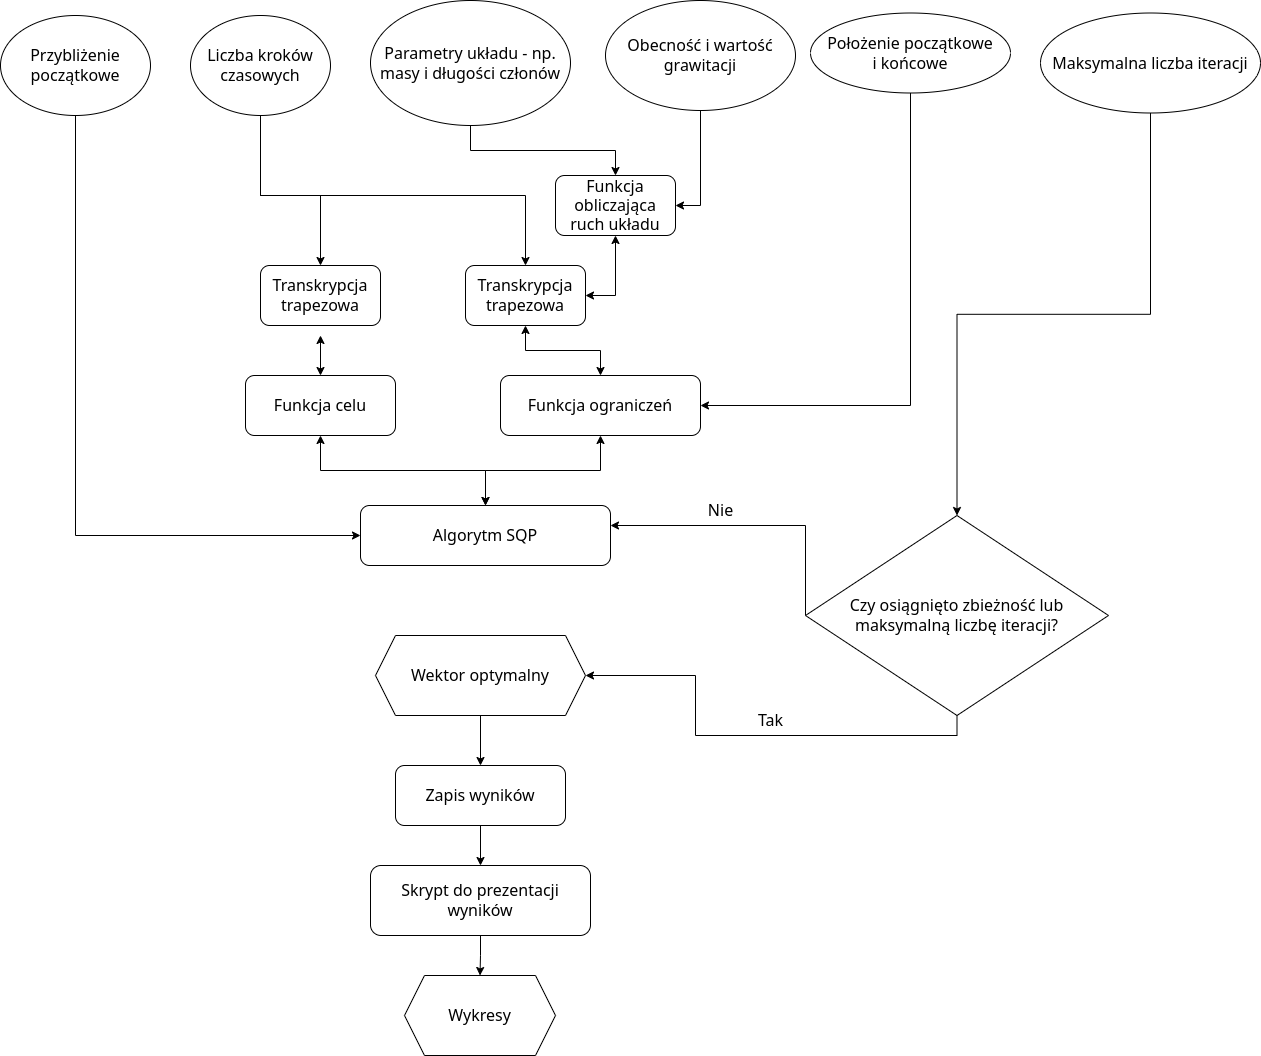

The diagram above was exported from draw.io. Its source (the exported page's mxGraphModel, read from the mxfile embedded in the PNG):
<mxGraphModel dx="2247" dy="751" grid="1" gridSize="10" guides="1" tooltips="1" connect="1" arrows="1" fold="1" page="1" pageScale="1" pageWidth="827" pageHeight="1169" math="0" shadow="0">
  <root>
    <mxCell id="WIyWlLk6GJQsqaUBKTNV-0" />
    <mxCell id="WIyWlLk6GJQsqaUBKTNV-1" parent="WIyWlLk6GJQsqaUBKTNV-0" />
    <mxCell id="GC-qNwq_pZNKDidJS3we-2" value="Algorytm SQP" style="rounded=1;whiteSpace=wrap;html=1;fontSize=16;" vertex="1" parent="WIyWlLk6GJQsqaUBKTNV-1">
      <mxGeometry x="210" y="580" width="250" height="60" as="geometry" />
    </mxCell>
    <mxCell id="GC-qNwq_pZNKDidJS3we-31" style="edgeStyle=orthogonalEdgeStyle;rounded=0;orthogonalLoop=1;jettySize=auto;html=1;entryX=0.5;entryY=0;entryDx=0;entryDy=0;fontSize=16;" edge="1" parent="WIyWlLk6GJQsqaUBKTNV-1" source="GC-qNwq_pZNKDidJS3we-3" target="GC-qNwq_pZNKDidJS3we-28">
      <mxGeometry relative="1" as="geometry" />
    </mxCell>
    <mxCell id="GC-qNwq_pZNKDidJS3we-3" value="Parametry układu - np. masy i długości członów" style="ellipse;whiteSpace=wrap;html=1;fontSize=16;" vertex="1" parent="WIyWlLk6GJQsqaUBKTNV-1">
      <mxGeometry x="220" y="75" width="200" height="125" as="geometry" />
    </mxCell>
    <mxCell id="GC-qNwq_pZNKDidJS3we-30" style="edgeStyle=orthogonalEdgeStyle;rounded=0;orthogonalLoop=1;jettySize=auto;html=1;exitX=0.5;exitY=1;exitDx=0;exitDy=0;fontSize=16;" edge="1" parent="WIyWlLk6GJQsqaUBKTNV-1" source="GC-qNwq_pZNKDidJS3we-4" target="GC-qNwq_pZNKDidJS3we-27">
      <mxGeometry relative="1" as="geometry">
        <Array as="points">
          <mxPoint x="110" y="270" />
          <mxPoint x="375" y="270" />
        </Array>
      </mxGeometry>
    </mxCell>
    <mxCell id="GC-qNwq_pZNKDidJS3we-47" style="edgeStyle=orthogonalEdgeStyle;rounded=0;orthogonalLoop=1;jettySize=auto;html=1;exitX=0.5;exitY=1;exitDx=0;exitDy=0;fontSize=16;" edge="1" parent="WIyWlLk6GJQsqaUBKTNV-1" source="GC-qNwq_pZNKDidJS3we-4" target="GC-qNwq_pZNKDidJS3we-45">
      <mxGeometry relative="1" as="geometry">
        <Array as="points">
          <mxPoint x="110" y="270" />
          <mxPoint x="170" y="270" />
        </Array>
      </mxGeometry>
    </mxCell>
    <mxCell id="GC-qNwq_pZNKDidJS3we-4" value="Liczba kroków czasowych" style="ellipse;whiteSpace=wrap;html=1;fontSize=16;" vertex="1" parent="WIyWlLk6GJQsqaUBKTNV-1">
      <mxGeometry x="40" y="90" width="140" height="100" as="geometry" />
    </mxCell>
    <mxCell id="GC-qNwq_pZNKDidJS3we-38" style="edgeStyle=orthogonalEdgeStyle;rounded=0;orthogonalLoop=1;jettySize=auto;html=1;exitX=0.5;exitY=1;exitDx=0;exitDy=0;entryX=0;entryY=0.5;entryDx=0;entryDy=0;fontSize=16;" edge="1" parent="WIyWlLk6GJQsqaUBKTNV-1" source="GC-qNwq_pZNKDidJS3we-5" target="GC-qNwq_pZNKDidJS3we-2">
      <mxGeometry relative="1" as="geometry" />
    </mxCell>
    <mxCell id="GC-qNwq_pZNKDidJS3we-5" value="Przybliżenie początkowe" style="ellipse;whiteSpace=wrap;html=1;fontSize=16;" vertex="1" parent="WIyWlLk6GJQsqaUBKTNV-1">
      <mxGeometry x="-150" y="90" width="150" height="100" as="geometry" />
    </mxCell>
    <mxCell id="GC-qNwq_pZNKDidJS3we-35" style="edgeStyle=orthogonalEdgeStyle;rounded=0;orthogonalLoop=1;jettySize=auto;html=1;exitX=0.5;exitY=1;exitDx=0;exitDy=0;entryX=1;entryY=0.5;entryDx=0;entryDy=0;fontSize=16;" edge="1" parent="WIyWlLk6GJQsqaUBKTNV-1" source="GC-qNwq_pZNKDidJS3we-6" target="GC-qNwq_pZNKDidJS3we-28">
      <mxGeometry relative="1" as="geometry" />
    </mxCell>
    <mxCell id="GC-qNwq_pZNKDidJS3we-6" value="Obecność i wartość grawitacji" style="ellipse;whiteSpace=wrap;html=1;fontSize=16;" vertex="1" parent="WIyWlLk6GJQsqaUBKTNV-1">
      <mxGeometry x="455" y="75" width="190" height="110" as="geometry" />
    </mxCell>
    <mxCell id="GC-qNwq_pZNKDidJS3we-37" style="edgeStyle=orthogonalEdgeStyle;rounded=0;orthogonalLoop=1;jettySize=auto;html=1;fontSize=16;" edge="1" parent="WIyWlLk6GJQsqaUBKTNV-1" source="GC-qNwq_pZNKDidJS3we-7" target="GC-qNwq_pZNKDidJS3we-13">
      <mxGeometry relative="1" as="geometry" />
    </mxCell>
    <mxCell id="GC-qNwq_pZNKDidJS3we-7" value="Maksymalna liczba iteracji" style="ellipse;whiteSpace=wrap;html=1;fontSize=16;" vertex="1" parent="WIyWlLk6GJQsqaUBKTNV-1">
      <mxGeometry x="890" y="87.5" width="220" height="100" as="geometry" />
    </mxCell>
    <mxCell id="GC-qNwq_pZNKDidJS3we-24" style="edgeStyle=orthogonalEdgeStyle;rounded=0;orthogonalLoop=1;jettySize=auto;html=1;exitX=0.5;exitY=1;exitDx=0;exitDy=0;entryX=0.5;entryY=0;entryDx=0;entryDy=0;fontSize=16;" edge="1" parent="WIyWlLk6GJQsqaUBKTNV-1" source="GC-qNwq_pZNKDidJS3we-8" target="GC-qNwq_pZNKDidJS3we-9">
      <mxGeometry relative="1" as="geometry" />
    </mxCell>
    <mxCell id="GC-qNwq_pZNKDidJS3we-8" value="Wektor optymalny" style="shape=hexagon;perimeter=hexagonPerimeter2;whiteSpace=wrap;html=1;fixedSize=1;fontSize=16;" vertex="1" parent="WIyWlLk6GJQsqaUBKTNV-1">
      <mxGeometry x="225" y="710" width="210" height="80" as="geometry" />
    </mxCell>
    <mxCell id="GC-qNwq_pZNKDidJS3we-25" style="edgeStyle=orthogonalEdgeStyle;rounded=0;orthogonalLoop=1;jettySize=auto;html=1;exitX=0.5;exitY=1;exitDx=0;exitDy=0;fontSize=16;" edge="1" parent="WIyWlLk6GJQsqaUBKTNV-1" source="GC-qNwq_pZNKDidJS3we-9" target="GC-qNwq_pZNKDidJS3we-10">
      <mxGeometry relative="1" as="geometry" />
    </mxCell>
    <mxCell id="GC-qNwq_pZNKDidJS3we-9" value="Zapis wyników" style="rounded=1;whiteSpace=wrap;html=1;fontSize=16;" vertex="1" parent="WIyWlLk6GJQsqaUBKTNV-1">
      <mxGeometry x="245" y="840" width="170" height="60" as="geometry" />
    </mxCell>
    <mxCell id="GC-qNwq_pZNKDidJS3we-26" style="edgeStyle=orthogonalEdgeStyle;rounded=0;orthogonalLoop=1;jettySize=auto;html=1;fontSize=16;" edge="1" parent="WIyWlLk6GJQsqaUBKTNV-1" source="GC-qNwq_pZNKDidJS3we-10" target="GC-qNwq_pZNKDidJS3we-11">
      <mxGeometry relative="1" as="geometry" />
    </mxCell>
    <mxCell id="GC-qNwq_pZNKDidJS3we-10" value="Skrypt do prezentacji wyników" style="rounded=1;whiteSpace=wrap;html=1;fontSize=16;" vertex="1" parent="WIyWlLk6GJQsqaUBKTNV-1">
      <mxGeometry x="220" y="940" width="220" height="70" as="geometry" />
    </mxCell>
    <mxCell id="GC-qNwq_pZNKDidJS3we-11" value="Wykresy" style="shape=hexagon;perimeter=hexagonPerimeter2;whiteSpace=wrap;html=1;fixedSize=1;fontSize=16;" vertex="1" parent="WIyWlLk6GJQsqaUBKTNV-1">
      <mxGeometry x="254" y="1050" width="151" height="80" as="geometry" />
    </mxCell>
    <mxCell id="GC-qNwq_pZNKDidJS3we-12" value="Funkcja celu" style="rounded=1;whiteSpace=wrap;html=1;fontSize=16;" vertex="1" parent="WIyWlLk6GJQsqaUBKTNV-1">
      <mxGeometry x="95" y="450" width="150" height="60" as="geometry" />
    </mxCell>
    <mxCell id="GC-qNwq_pZNKDidJS3we-16" value="" style="edgeStyle=orthogonalEdgeStyle;rounded=0;orthogonalLoop=1;jettySize=auto;html=1;fontSize=16;exitX=0;exitY=0.5;exitDx=0;exitDy=0;" edge="1" parent="WIyWlLk6GJQsqaUBKTNV-1" source="GC-qNwq_pZNKDidJS3we-13" target="GC-qNwq_pZNKDidJS3we-2">
      <mxGeometry relative="1" as="geometry">
        <Array as="points">
          <mxPoint x="655" y="600" />
        </Array>
      </mxGeometry>
    </mxCell>
    <mxCell id="GC-qNwq_pZNKDidJS3we-18" style="edgeStyle=orthogonalEdgeStyle;rounded=0;orthogonalLoop=1;jettySize=auto;html=1;exitX=0.5;exitY=1;exitDx=0;exitDy=0;entryX=1;entryY=0.5;entryDx=0;entryDy=0;fontSize=16;" edge="1" parent="WIyWlLk6GJQsqaUBKTNV-1" source="GC-qNwq_pZNKDidJS3we-13" target="GC-qNwq_pZNKDidJS3we-8">
      <mxGeometry relative="1" as="geometry" />
    </mxCell>
    <mxCell id="GC-qNwq_pZNKDidJS3we-13" value="Czy osiągnięto zbieżność lub maksymalną liczbę iteracji?" style="rhombus;whiteSpace=wrap;html=1;fontSize=16;" vertex="1" parent="WIyWlLk6GJQsqaUBKTNV-1">
      <mxGeometry x="655" y="590" width="303" height="200" as="geometry" />
    </mxCell>
    <mxCell id="GC-qNwq_pZNKDidJS3we-17" value="Nie" style="text;html=1;align=center;verticalAlign=middle;resizable=0;points=[];autosize=1;strokeColor=none;fillColor=none;fontSize=16;" vertex="1" parent="WIyWlLk6GJQsqaUBKTNV-1">
      <mxGeometry x="545" y="570" width="50" height="30" as="geometry" />
    </mxCell>
    <mxCell id="GC-qNwq_pZNKDidJS3we-19" value="Tak" style="text;html=1;align=center;verticalAlign=middle;resizable=0;points=[];autosize=1;strokeColor=none;fillColor=none;fontSize=16;" vertex="1" parent="WIyWlLk6GJQsqaUBKTNV-1">
      <mxGeometry x="595" y="780" width="50" height="30" as="geometry" />
    </mxCell>
    <mxCell id="GC-qNwq_pZNKDidJS3we-20" style="edgeStyle=orthogonalEdgeStyle;rounded=0;orthogonalLoop=1;jettySize=auto;html=1;exitX=0.5;exitY=1;exitDx=0;exitDy=0;fontSize=16;" edge="1" parent="WIyWlLk6GJQsqaUBKTNV-1" source="GC-qNwq_pZNKDidJS3we-13" target="GC-qNwq_pZNKDidJS3we-13">
      <mxGeometry relative="1" as="geometry" />
    </mxCell>
    <mxCell id="GC-qNwq_pZNKDidJS3we-21" value="Funkcja ograniczeń" style="rounded=1;whiteSpace=wrap;html=1;fontSize=16;" vertex="1" parent="WIyWlLk6GJQsqaUBKTNV-1">
      <mxGeometry x="350" y="450" width="200" height="60" as="geometry" />
    </mxCell>
    <mxCell id="GC-qNwq_pZNKDidJS3we-42" style="edgeStyle=orthogonalEdgeStyle;rounded=0;orthogonalLoop=1;jettySize=auto;html=1;exitX=0.5;exitY=1;exitDx=0;exitDy=0;entryX=1;entryY=0.5;entryDx=0;entryDy=0;fontSize=16;" edge="1" parent="WIyWlLk6GJQsqaUBKTNV-1" source="GC-qNwq_pZNKDidJS3we-22" target="GC-qNwq_pZNKDidJS3we-21">
      <mxGeometry relative="1" as="geometry" />
    </mxCell>
    <mxCell id="GC-qNwq_pZNKDidJS3we-22" value="Położenie początkowe&lt;br&gt;i końcowe" style="ellipse;whiteSpace=wrap;html=1;fontSize=16;" vertex="1" parent="WIyWlLk6GJQsqaUBKTNV-1">
      <mxGeometry x="660" y="87.5" width="200" height="80" as="geometry" />
    </mxCell>
    <mxCell id="GC-qNwq_pZNKDidJS3we-27" value="Transkrypcja trapezowa" style="rounded=1;whiteSpace=wrap;html=1;fontSize=16;" vertex="1" parent="WIyWlLk6GJQsqaUBKTNV-1">
      <mxGeometry x="315" y="340" width="120" height="60" as="geometry" />
    </mxCell>
    <mxCell id="GC-qNwq_pZNKDidJS3we-28" value="Funkcja obliczająca ruch układu" style="rounded=1;whiteSpace=wrap;html=1;fontSize=16;" vertex="1" parent="WIyWlLk6GJQsqaUBKTNV-1">
      <mxGeometry x="405" y="250" width="120" height="60" as="geometry" />
    </mxCell>
    <mxCell id="GC-qNwq_pZNKDidJS3we-39" value="" style="endArrow=classic;startArrow=classic;html=1;rounded=0;fontSize=16;entryX=0.5;entryY=1;entryDx=0;entryDy=0;exitX=1;exitY=0.5;exitDx=0;exitDy=0;edgeStyle=orthogonalEdgeStyle;" edge="1" parent="WIyWlLk6GJQsqaUBKTNV-1" source="GC-qNwq_pZNKDidJS3we-27" target="GC-qNwq_pZNKDidJS3we-28">
      <mxGeometry width="50" height="50" relative="1" as="geometry">
        <mxPoint x="390" y="440" as="sourcePoint" />
        <mxPoint x="440" y="390" as="targetPoint" />
      </mxGeometry>
    </mxCell>
    <mxCell id="GC-qNwq_pZNKDidJS3we-40" value="" style="endArrow=classic;startArrow=classic;html=1;rounded=0;fontSize=16;exitX=0.5;exitY=0;exitDx=0;exitDy=0;entryX=0.5;entryY=1;entryDx=0;entryDy=0;edgeStyle=orthogonalEdgeStyle;" edge="1" parent="WIyWlLk6GJQsqaUBKTNV-1" source="GC-qNwq_pZNKDidJS3we-21" target="GC-qNwq_pZNKDidJS3we-27">
      <mxGeometry width="50" height="50" relative="1" as="geometry">
        <mxPoint x="390" y="440" as="sourcePoint" />
        <mxPoint x="440" y="390" as="targetPoint" />
      </mxGeometry>
    </mxCell>
    <mxCell id="GC-qNwq_pZNKDidJS3we-43" value="" style="endArrow=classic;startArrow=classic;html=1;rounded=0;fontSize=16;entryX=0.5;entryY=1;entryDx=0;entryDy=0;exitX=0.5;exitY=0;exitDx=0;exitDy=0;edgeStyle=orthogonalEdgeStyle;" edge="1" parent="WIyWlLk6GJQsqaUBKTNV-1" source="GC-qNwq_pZNKDidJS3we-2" target="GC-qNwq_pZNKDidJS3we-21">
      <mxGeometry width="50" height="50" relative="1" as="geometry">
        <mxPoint x="389" y="580" as="sourcePoint" />
        <mxPoint x="439" y="530" as="targetPoint" />
      </mxGeometry>
    </mxCell>
    <mxCell id="GC-qNwq_pZNKDidJS3we-44" value="" style="endArrow=classic;startArrow=classic;html=1;rounded=0;fontSize=16;entryX=0.5;entryY=1;entryDx=0;entryDy=0;exitX=0.5;exitY=0;exitDx=0;exitDy=0;edgeStyle=orthogonalEdgeStyle;" edge="1" parent="WIyWlLk6GJQsqaUBKTNV-1" source="GC-qNwq_pZNKDidJS3we-2" target="GC-qNwq_pZNKDidJS3we-12">
      <mxGeometry width="50" height="50" relative="1" as="geometry">
        <mxPoint x="204" y="560" as="sourcePoint" />
        <mxPoint x="254" y="510" as="targetPoint" />
      </mxGeometry>
    </mxCell>
    <mxCell id="GC-qNwq_pZNKDidJS3we-45" value="Transkrypcja trapezowa" style="rounded=1;whiteSpace=wrap;html=1;fontSize=16;" vertex="1" parent="WIyWlLk6GJQsqaUBKTNV-1">
      <mxGeometry x="110" y="340" width="120" height="60" as="geometry" />
    </mxCell>
    <mxCell id="GC-qNwq_pZNKDidJS3we-46" value="" style="endArrow=classic;startArrow=classic;html=1;rounded=0;fontSize=16;exitX=0.5;exitY=0;exitDx=0;exitDy=0;" edge="1" parent="WIyWlLk6GJQsqaUBKTNV-1" source="GC-qNwq_pZNKDidJS3we-12">
      <mxGeometry width="50" height="50" relative="1" as="geometry">
        <mxPoint x="120" y="460" as="sourcePoint" />
        <mxPoint x="170" y="410" as="targetPoint" />
      </mxGeometry>
    </mxCell>
  </root>
</mxGraphModel>